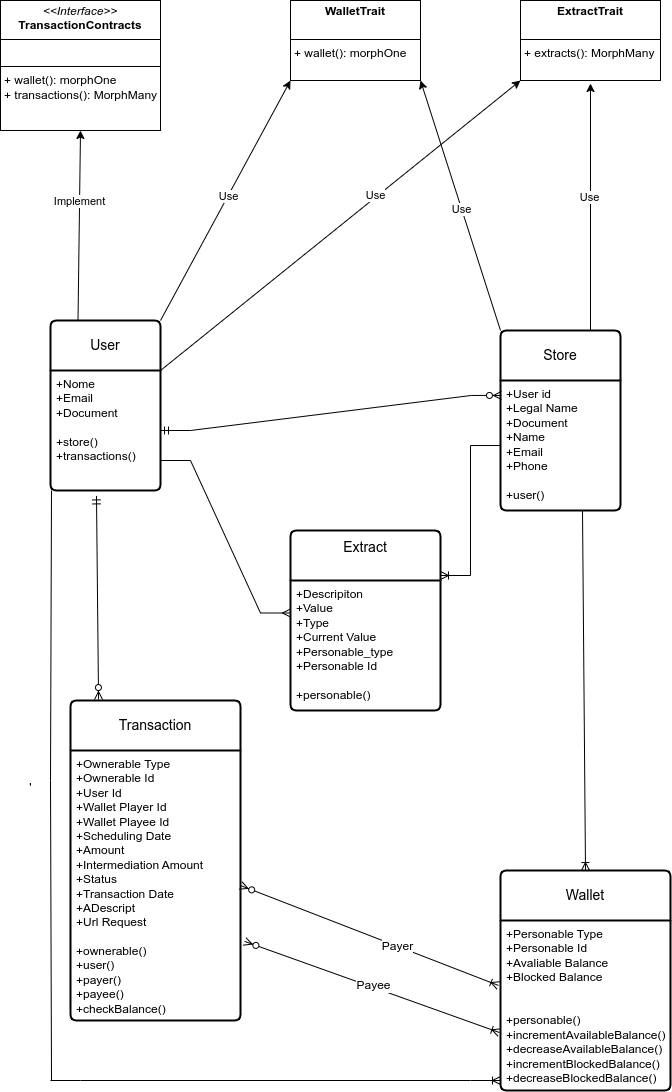

The diagram above was exported from draw.io. Its source (the exported page's mxGraphModel, read from the mxfile embedded in the PNG):
<mxGraphModel dx="1428" dy="825" grid="1" gridSize="10" guides="1" tooltips="1" connect="1" arrows="1" fold="1" page="1" pageScale="1" pageWidth="827" pageHeight="1169" math="0" shadow="0">
  <root>
    <mxCell id="0" />
    <mxCell id="1" parent="0" />
    <mxCell id="0zcb8JO3j6oFk-vm1WlB-43" value="" style="edgeStyle=entityRelationEdgeStyle;fontSize=12;html=1;endArrow=ERoneToMany;rounded=0;strokeColor=default;align=center;verticalAlign=middle;fontFamily=Helvetica;fontColor=default;labelBackgroundColor=default;entryX=1;entryY=0.25;entryDx=0;entryDy=0;" edge="1" parent="1" source="0zcb8JO3j6oFk-vm1WlB-18" target="0zcb8JO3j6oFk-vm1WlB-19">
      <mxGeometry width="100" height="100" relative="1" as="geometry">
        <mxPoint x="490" y="570" as="sourcePoint" />
        <mxPoint x="590" y="470" as="targetPoint" />
      </mxGeometry>
    </mxCell>
    <mxCell id="0zcb8JO3j6oFk-vm1WlB-12" value="&lt;p style=&quot;margin:0px;margin-top:4px;text-align:center;&quot;&gt;&lt;i&gt;&amp;lt;&amp;lt;Interface&amp;gt;&amp;gt;&lt;/i&gt;&lt;br&gt;&lt;b&gt;TransactionContracts&lt;/b&gt;&lt;/p&gt;&lt;hr size=&quot;1&quot; style=&quot;border-style:solid;&quot;&gt;&lt;p style=&quot;margin:0px;margin-left:4px;&quot;&gt;&lt;br&gt;&lt;/p&gt;&lt;hr size=&quot;1&quot; style=&quot;border-style:solid;&quot;&gt;&lt;p style=&quot;margin:0px;margin-left:4px;&quot;&gt;+ wallet(): morphOne&lt;br&gt;+ transactions(): MorphMany&lt;/p&gt;" style="verticalAlign=top;align=left;overflow=fill;html=1;whiteSpace=wrap;" vertex="1" parent="1">
      <mxGeometry x="100" y="40" width="160" height="130" as="geometry" />
    </mxCell>
    <mxCell id="0zcb8JO3j6oFk-vm1WlB-13" value="&lt;p style=&quot;margin:0px;margin-top:4px;text-align:center;&quot;&gt;&lt;b&gt;WalletTrait&lt;/b&gt;&lt;/p&gt;&lt;p style=&quot;margin:0px;margin-left:4px;&quot;&gt;&lt;br&gt;&lt;/p&gt;&lt;hr size=&quot;1&quot; style=&quot;border-style:solid;&quot;&gt;&lt;p style=&quot;margin:0px;margin-left:4px;&quot;&gt;+&amp;nbsp;&lt;span style=&quot;background-color: transparent; color: light-dark(rgb(0, 0, 0), rgb(255, 255, 255));&quot;&gt;wallet(): morphOne&lt;/span&gt;&lt;/p&gt;" style="verticalAlign=top;align=left;overflow=fill;html=1;whiteSpace=wrap;" vertex="1" parent="1">
      <mxGeometry x="390" y="40" width="130" height="80" as="geometry" />
    </mxCell>
    <mxCell id="0zcb8JO3j6oFk-vm1WlB-14" value="&lt;p style=&quot;margin:0px;margin-top:4px;text-align:center;&quot;&gt;&lt;b&gt;ExtractTrait&lt;/b&gt;&lt;/p&gt;&lt;p style=&quot;margin:0px;margin-left:4px;&quot;&gt;&lt;br&gt;&lt;/p&gt;&lt;hr size=&quot;1&quot; style=&quot;border-style:solid;&quot;&gt;&lt;p style=&quot;margin:0px;margin-left:4px;&quot;&gt;+ extracts&lt;span style=&quot;background-color: transparent; color: light-dark(rgb(0, 0, 0), rgb(255, 255, 255));&quot;&gt;(): MorphMany&lt;/span&gt;&lt;/p&gt;" style="verticalAlign=top;align=left;overflow=fill;html=1;whiteSpace=wrap;" vertex="1" parent="1">
      <mxGeometry x="620" y="40" width="140" height="80" as="geometry" />
    </mxCell>
    <mxCell id="0zcb8JO3j6oFk-vm1WlB-15" value="User" style="swimlane;childLayout=stackLayout;horizontal=1;startSize=50;horizontalStack=0;rounded=1;fontSize=14;fontStyle=0;strokeWidth=2;resizeParent=0;resizeLast=1;shadow=0;dashed=0;align=center;arcSize=4;whiteSpace=wrap;html=1;" vertex="1" parent="1">
      <mxGeometry x="150" y="360" width="110" height="170" as="geometry" />
    </mxCell>
    <mxCell id="0zcb8JO3j6oFk-vm1WlB-16" value="+Nome&lt;br&gt;+Email&lt;br&gt;+Document&lt;div&gt;&lt;br&gt;&lt;/div&gt;&lt;div&gt;&lt;span style=&quot;background-color: transparent; color: light-dark(rgb(0, 0, 0), rgb(255, 255, 255));&quot;&gt;+store()&lt;/span&gt;&lt;/div&gt;&lt;div&gt;+transactions()&lt;br&gt;&lt;div&gt;&lt;br&gt;&lt;/div&gt;&lt;div&gt;&lt;br&gt;&lt;/div&gt;&lt;div&gt;&lt;br&gt;&lt;/div&gt;&lt;/div&gt;&lt;div&gt;&lt;br&gt;&lt;/div&gt;" style="align=left;strokeColor=none;fillColor=none;spacingLeft=4;spacingRight=4;fontSize=12;verticalAlign=top;resizable=0;rotatable=0;part=1;html=1;whiteSpace=wrap;" vertex="1" parent="0zcb8JO3j6oFk-vm1WlB-15">
      <mxGeometry y="50" width="110" height="120" as="geometry" />
    </mxCell>
    <mxCell id="0zcb8JO3j6oFk-vm1WlB-17" value="Store" style="swimlane;childLayout=stackLayout;horizontal=1;startSize=50;horizontalStack=0;rounded=1;fontSize=14;fontStyle=0;strokeWidth=2;resizeParent=0;resizeLast=1;shadow=0;dashed=0;align=center;arcSize=4;whiteSpace=wrap;html=1;" vertex="1" parent="1">
      <mxGeometry x="600" y="370" width="120" height="180" as="geometry" />
    </mxCell>
    <mxCell id="0zcb8JO3j6oFk-vm1WlB-18" value="+User id&lt;br&gt;+Legal Name&lt;br&gt;+Document&lt;div&gt;+Name&lt;br&gt;+Email&lt;br&gt;+Phone&lt;/div&gt;&lt;div&gt;&lt;br&gt;&lt;/div&gt;&lt;div&gt;+user()&lt;br&gt;&lt;/div&gt;" style="align=left;strokeColor=none;fillColor=none;spacingLeft=4;spacingRight=4;fontSize=12;verticalAlign=top;resizable=0;rotatable=0;part=1;html=1;whiteSpace=wrap;" vertex="1" parent="0zcb8JO3j6oFk-vm1WlB-17">
      <mxGeometry y="50" width="120" height="130" as="geometry" />
    </mxCell>
    <mxCell id="0zcb8JO3j6oFk-vm1WlB-19" value="Extract&lt;div&gt;&lt;br&gt;&lt;/div&gt;" style="swimlane;childLayout=stackLayout;horizontal=1;startSize=50;horizontalStack=0;rounded=1;fontSize=14;fontStyle=0;strokeWidth=2;resizeParent=0;resizeLast=1;shadow=0;dashed=0;align=center;arcSize=4;whiteSpace=wrap;html=1;" vertex="1" parent="1">
      <mxGeometry x="390" y="570" width="150" height="180" as="geometry" />
    </mxCell>
    <mxCell id="0zcb8JO3j6oFk-vm1WlB-20" value="+Descripiton&lt;br&gt;+Value&lt;br&gt;+Type&lt;div&gt;+Current Value&lt;br&gt;+Personable_type&lt;br&gt;+Personable Id&lt;/div&gt;&lt;div&gt;&lt;br&gt;&lt;/div&gt;&lt;div&gt;+personable()&lt;br&gt;&lt;/div&gt;" style="align=left;strokeColor=none;fillColor=none;spacingLeft=4;spacingRight=4;fontSize=12;verticalAlign=top;resizable=0;rotatable=0;part=1;html=1;whiteSpace=wrap;" vertex="1" parent="0zcb8JO3j6oFk-vm1WlB-19">
      <mxGeometry y="50" width="150" height="130" as="geometry" />
    </mxCell>
    <mxCell id="0zcb8JO3j6oFk-vm1WlB-21" value="Transaction" style="swimlane;childLayout=stackLayout;horizontal=1;startSize=50;horizontalStack=0;rounded=1;fontSize=14;fontStyle=0;strokeWidth=2;resizeParent=0;resizeLast=1;shadow=0;dashed=0;align=center;arcSize=4;whiteSpace=wrap;html=1;" vertex="1" parent="1">
      <mxGeometry x="170" y="740" width="170" height="320" as="geometry" />
    </mxCell>
    <mxCell id="0zcb8JO3j6oFk-vm1WlB-22" value="+Ownerable Type&lt;br&gt;+Ownerable Id&lt;br&gt;+User Id&lt;div&gt;+Wallet Player Id&lt;br&gt;+Wallet Playee Id&lt;br&gt;+Scheduling Date&lt;/div&gt;&lt;div&gt;+Amount&lt;br&gt;+Intermediation Amount&lt;br&gt;+Status&lt;/div&gt;&lt;div&gt;+Transaction Date&lt;br&gt;+ADescript&lt;br&gt;+Url Request&lt;/div&gt;&lt;div&gt;&lt;br&gt;&lt;/div&gt;&lt;div&gt;+ownerable()&amp;nbsp;&lt;br&gt;+user()&lt;br&gt;+payer()&lt;/div&gt;&lt;div&gt;+payee()&lt;/div&gt;&lt;div&gt;+checkBalance()&lt;/div&gt;" style="align=left;strokeColor=none;fillColor=none;spacingLeft=4;spacingRight=4;fontSize=12;verticalAlign=top;resizable=0;rotatable=0;part=1;html=1;whiteSpace=wrap;" vertex="1" parent="0zcb8JO3j6oFk-vm1WlB-21">
      <mxGeometry y="50" width="170" height="270" as="geometry" />
    </mxCell>
    <mxCell id="0zcb8JO3j6oFk-vm1WlB-23" value="Wallet" style="swimlane;childLayout=stackLayout;horizontal=1;startSize=50;horizontalStack=0;rounded=1;fontSize=14;fontStyle=0;strokeWidth=2;resizeParent=0;resizeLast=1;shadow=0;dashed=0;align=center;arcSize=4;whiteSpace=wrap;html=1;" vertex="1" parent="1">
      <mxGeometry x="600" y="910" width="170" height="220" as="geometry" />
    </mxCell>
    <mxCell id="0zcb8JO3j6oFk-vm1WlB-24" value="+Personable Type&lt;br&gt;+Personable Id&lt;br&gt;+Avaliable Balance&lt;div&gt;+Blocked Balance&lt;/div&gt;&lt;div&gt;&lt;br&gt;&lt;/div&gt;&lt;div&gt;&lt;br&gt;&lt;/div&gt;&lt;div&gt;+p&lt;span style=&quot;background-color: transparent; color: light-dark(rgb(0, 0, 0), rgb(255, 255, 255));&quot;&gt;ersonable()&lt;/span&gt;&lt;span style=&quot;background-color: transparent; color: light-dark(rgb(0, 0, 0), rgb(255, 255, 255));&quot;&gt;&amp;nbsp;&lt;/span&gt;&lt;/div&gt;&lt;div&gt;+incrementAvailableBalance()&lt;/div&gt;&lt;div&gt;+decrease&lt;span style=&quot;background-color: transparent; color: light-dark(rgb(0, 0, 0), rgb(255, 255, 255));&quot;&gt;AvailableBalance()&lt;/span&gt;&lt;/div&gt;&lt;div&gt;+i&lt;span style=&quot;background-color: transparent; color: light-dark(rgb(0, 0, 0), rgb(255, 255, 255));&quot;&gt;ncrementBlockedBalance()&lt;/span&gt;&lt;/div&gt;&lt;div&gt;+decreaseBlocked&lt;span style=&quot;background-color: transparent; color: light-dark(rgb(0, 0, 0), rgb(255, 255, 255));&quot;&gt;Balance()&lt;/span&gt;&lt;/div&gt;" style="align=left;strokeColor=none;fillColor=none;spacingLeft=4;spacingRight=4;fontSize=12;verticalAlign=top;resizable=0;rotatable=0;part=1;html=1;whiteSpace=wrap;" vertex="1" parent="0zcb8JO3j6oFk-vm1WlB-23">
      <mxGeometry y="50" width="170" height="170" as="geometry" />
    </mxCell>
    <mxCell id="0zcb8JO3j6oFk-vm1WlB-26" value="" style="endArrow=classic;html=1;rounded=0;exitX=0.25;exitY=0;exitDx=0;exitDy=0;entryX=0.5;entryY=1;entryDx=0;entryDy=0;" edge="1" parent="1" source="0zcb8JO3j6oFk-vm1WlB-15" target="0zcb8JO3j6oFk-vm1WlB-12">
      <mxGeometry width="50" height="50" relative="1" as="geometry">
        <mxPoint x="80" y="220" as="sourcePoint" />
        <mxPoint x="130" y="170" as="targetPoint" />
      </mxGeometry>
    </mxCell>
    <mxCell id="0zcb8JO3j6oFk-vm1WlB-27" value="Implement" style="edgeLabel;html=1;align=center;verticalAlign=middle;resizable=0;points=[];" vertex="1" connectable="0" parent="0zcb8JO3j6oFk-vm1WlB-26">
      <mxGeometry relative="1" as="geometry">
        <mxPoint y="-25" as="offset" />
      </mxGeometry>
    </mxCell>
    <mxCell id="0zcb8JO3j6oFk-vm1WlB-28" value="" style="endArrow=classic;html=1;rounded=0;exitX=1;exitY=0;exitDx=0;exitDy=0;entryX=0;entryY=1;entryDx=0;entryDy=0;" edge="1" parent="1" source="0zcb8JO3j6oFk-vm1WlB-15" target="0zcb8JO3j6oFk-vm1WlB-13">
      <mxGeometry width="50" height="50" relative="1" as="geometry">
        <mxPoint x="350" y="170" as="sourcePoint" />
        <mxPoint x="380" y="160" as="targetPoint" />
      </mxGeometry>
    </mxCell>
    <mxCell id="0zcb8JO3j6oFk-vm1WlB-29" value="Use" style="edgeLabel;html=1;align=center;verticalAlign=middle;resizable=0;points=[];" vertex="1" connectable="0" parent="0zcb8JO3j6oFk-vm1WlB-28">
      <mxGeometry x="-0.0167" y="-4" relative="1" as="geometry">
        <mxPoint y="-9" as="offset" />
      </mxGeometry>
    </mxCell>
    <mxCell id="0zcb8JO3j6oFk-vm1WlB-30" value="" style="endArrow=classic;html=1;rounded=0;exitX=0;exitY=0;exitDx=0;exitDy=0;entryX=1;entryY=1;entryDx=0;entryDy=0;" edge="1" parent="1" source="0zcb8JO3j6oFk-vm1WlB-17" target="0zcb8JO3j6oFk-vm1WlB-13">
      <mxGeometry width="50" height="50" relative="1" as="geometry">
        <mxPoint x="480" y="300" as="sourcePoint" />
        <mxPoint x="530" y="250" as="targetPoint" />
      </mxGeometry>
    </mxCell>
    <mxCell id="0zcb8JO3j6oFk-vm1WlB-31" value="Use" style="edgeLabel;html=1;align=center;verticalAlign=middle;resizable=0;points=[];" vertex="1" connectable="0" parent="0zcb8JO3j6oFk-vm1WlB-30">
      <mxGeometry x="-0.5289" y="2" relative="1" as="geometry">
        <mxPoint x="-19" y="-63" as="offset" />
      </mxGeometry>
    </mxCell>
    <mxCell id="0zcb8JO3j6oFk-vm1WlB-32" value="" style="endArrow=classic;html=1;rounded=0;exitX=0.75;exitY=0;exitDx=0;exitDy=0;" edge="1" parent="1" source="0zcb8JO3j6oFk-vm1WlB-17">
      <mxGeometry width="50" height="50" relative="1" as="geometry">
        <mxPoint x="650" y="180" as="sourcePoint" />
        <mxPoint x="690" y="123" as="targetPoint" />
      </mxGeometry>
    </mxCell>
    <mxCell id="0zcb8JO3j6oFk-vm1WlB-33" value="Use" style="edgeLabel;html=1;align=center;verticalAlign=middle;resizable=0;points=[];" vertex="1" connectable="0" parent="0zcb8JO3j6oFk-vm1WlB-32">
      <mxGeometry x="0.2952" y="-5" relative="1" as="geometry">
        <mxPoint x="-7" y="26" as="offset" />
      </mxGeometry>
    </mxCell>
    <mxCell id="0zcb8JO3j6oFk-vm1WlB-34" value="" style="endArrow=classic;html=1;rounded=0;exitX=1;exitY=0;exitDx=0;exitDy=0;entryX=0;entryY=1;entryDx=0;entryDy=0;" edge="1" parent="1" source="0zcb8JO3j6oFk-vm1WlB-16" target="0zcb8JO3j6oFk-vm1WlB-14">
      <mxGeometry width="50" height="50" relative="1" as="geometry">
        <mxPoint x="420" y="390" as="sourcePoint" />
        <mxPoint x="470" y="340" as="targetPoint" />
      </mxGeometry>
    </mxCell>
    <mxCell id="0zcb8JO3j6oFk-vm1WlB-35" value="Use" style="edgeLabel;html=1;align=center;verticalAlign=middle;resizable=0;points=[];" vertex="1" connectable="0" parent="0zcb8JO3j6oFk-vm1WlB-34">
      <mxGeometry x="0.0007" y="-1" relative="1" as="geometry">
        <mxPoint x="34" y="-31" as="offset" />
      </mxGeometry>
    </mxCell>
    <mxCell id="0zcb8JO3j6oFk-vm1WlB-37" value="" style="edgeStyle=entityRelationEdgeStyle;fontSize=12;html=1;endArrow=ERzeroToMany;startArrow=ERmandOne;rounded=0;entryX=0.008;entryY=0.115;entryDx=0;entryDy=0;entryPerimeter=0;exitX=1;exitY=0.5;exitDx=0;exitDy=0;" edge="1" parent="1" source="0zcb8JO3j6oFk-vm1WlB-16" target="0zcb8JO3j6oFk-vm1WlB-18">
      <mxGeometry width="100" height="100" relative="1" as="geometry">
        <mxPoint x="260" y="470.08" as="sourcePoint" />
        <mxPoint x="579" y="370.00000000000006" as="targetPoint" />
      </mxGeometry>
    </mxCell>
    <mxCell id="0zcb8JO3j6oFk-vm1WlB-40" value="" style="edgeStyle=entityRelationEdgeStyle;fontSize=12;html=1;endArrow=ERmany;rounded=0;exitX=1;exitY=0.75;exitDx=0;exitDy=0;entryX=0;entryY=0.25;entryDx=0;entryDy=0;" edge="1" parent="1" source="0zcb8JO3j6oFk-vm1WlB-16" target="0zcb8JO3j6oFk-vm1WlB-20">
      <mxGeometry width="100" height="100" relative="1" as="geometry">
        <mxPoint x="280" y="490" as="sourcePoint" />
        <mxPoint x="350" y="650" as="targetPoint" />
        <Array as="points">
          <mxPoint x="330" y="495" />
          <mxPoint x="280" y="465" />
          <mxPoint x="399" y="565" />
          <mxPoint x="389" y="575" />
          <mxPoint x="389" y="585" />
        </Array>
      </mxGeometry>
    </mxCell>
    <mxCell id="0zcb8JO3j6oFk-vm1WlB-48" value="" style="fontSize=12;html=1;endArrow=ERoneToMany;rounded=0;strokeColor=default;align=center;verticalAlign=middle;fontFamily=Helvetica;fontColor=default;labelBackgroundColor=default;entryX=0.5;entryY=0;entryDx=0;entryDy=0;" edge="1" parent="1" target="0zcb8JO3j6oFk-vm1WlB-23">
      <mxGeometry width="100" height="100" relative="1" as="geometry">
        <mxPoint x="682" y="550" as="sourcePoint" />
        <mxPoint x="682" y="800" as="targetPoint" />
      </mxGeometry>
    </mxCell>
    <mxCell id="0zcb8JO3j6oFk-vm1WlB-50" value="" style="edgeStyle=entityRelationEdgeStyle;fontSize=12;html=1;endArrow=ERoneToMany;rounded=0;strokeColor=default;align=center;verticalAlign=middle;fontFamily=Helvetica;fontColor=default;labelBackgroundColor=default;" edge="1" parent="1">
      <mxGeometry width="100" height="100" relative="1" as="geometry">
        <mxPoint x="150" y="1120" as="sourcePoint" />
        <mxPoint x="600" y="1120" as="targetPoint" />
        <Array as="points">
          <mxPoint x="380" y="1221" />
        </Array>
      </mxGeometry>
    </mxCell>
    <mxCell id="0zcb8JO3j6oFk-vm1WlB-52" value="'" style="endArrow=none;html=1;rounded=0;strokeColor=default;align=center;verticalAlign=middle;fontFamily=Helvetica;fontSize=12;fontColor=default;labelBackgroundColor=default;" edge="1" parent="1">
      <mxGeometry x="-0.0077" y="20" width="50" height="50" relative="1" as="geometry">
        <mxPoint x="151" y="1120" as="sourcePoint" />
        <mxPoint x="151" y="530" as="targetPoint" />
        <Array as="points">
          <mxPoint x="150" y="820" />
        </Array>
        <mxPoint as="offset" />
      </mxGeometry>
    </mxCell>
    <mxCell id="0zcb8JO3j6oFk-vm1WlB-53" value="" style="fontSize=12;html=1;endArrow=ERzeroToMany;startArrow=ERmandOne;rounded=0;strokeColor=default;align=center;verticalAlign=middle;fontFamily=Helvetica;fontColor=default;labelBackgroundColor=default;entryX=0.165;entryY=-0.003;entryDx=0;entryDy=0;exitX=0.418;exitY=1.045;exitDx=0;exitDy=0;entryPerimeter=0;exitPerimeter=0;" edge="1" parent="1" source="0zcb8JO3j6oFk-vm1WlB-16" target="0zcb8JO3j6oFk-vm1WlB-21">
      <mxGeometry width="100" height="100" relative="1" as="geometry">
        <mxPoint x="180" y="790" as="sourcePoint" />
        <mxPoint x="280" y="690" as="targetPoint" />
      </mxGeometry>
    </mxCell>
    <mxCell id="0zcb8JO3j6oFk-vm1WlB-58" value="" style="fontSize=12;html=1;endArrow=ERoneToMany;startArrow=ERzeroToMany;rounded=0;strokeColor=default;align=center;verticalAlign=middle;fontFamily=Helvetica;fontColor=default;labelBackgroundColor=default;exitX=1;exitY=0.5;exitDx=0;exitDy=0;entryX=-0.012;entryY=0.382;entryDx=0;entryDy=0;entryPerimeter=0;" edge="1" parent="1" source="0zcb8JO3j6oFk-vm1WlB-22" target="0zcb8JO3j6oFk-vm1WlB-24">
      <mxGeometry width="100" height="100" relative="1" as="geometry">
        <mxPoint x="390" y="950" as="sourcePoint" />
        <mxPoint x="490" y="850" as="targetPoint" />
      </mxGeometry>
    </mxCell>
    <mxCell id="0zcb8JO3j6oFk-vm1WlB-60" value="Payer" style="edgeLabel;html=1;align=center;verticalAlign=middle;resizable=0;points=[];fontFamily=Helvetica;fontSize=12;fontColor=default;labelBackgroundColor=default;" vertex="1" connectable="0" parent="0zcb8JO3j6oFk-vm1WlB-58">
      <mxGeometry x="0.2177" relative="1" as="geometry">
        <mxPoint as="offset" />
      </mxGeometry>
    </mxCell>
    <mxCell id="0zcb8JO3j6oFk-vm1WlB-59" value="" style="fontSize=12;html=1;endArrow=ERoneToMany;startArrow=ERzeroToMany;rounded=0;strokeColor=default;align=center;verticalAlign=middle;fontFamily=Helvetica;fontColor=default;labelBackgroundColor=default;exitX=1.024;exitY=0.707;exitDx=0;exitDy=0;exitPerimeter=0;entryX=-0.006;entryY=0.659;entryDx=0;entryDy=0;entryPerimeter=0;" edge="1" parent="1" source="0zcb8JO3j6oFk-vm1WlB-22" target="0zcb8JO3j6oFk-vm1WlB-24">
      <mxGeometry width="100" height="100" relative="1" as="geometry">
        <mxPoint x="400" y="960" as="sourcePoint" />
        <mxPoint x="500" y="860" as="targetPoint" />
      </mxGeometry>
    </mxCell>
    <mxCell id="0zcb8JO3j6oFk-vm1WlB-61" value="Payee" style="edgeLabel;html=1;align=center;verticalAlign=middle;resizable=0;points=[];fontFamily=Helvetica;fontSize=12;fontColor=default;labelBackgroundColor=default;" vertex="1" connectable="0" parent="0zcb8JO3j6oFk-vm1WlB-59">
      <mxGeometry x="0.0066" y="2" relative="1" as="geometry">
        <mxPoint as="offset" />
      </mxGeometry>
    </mxCell>
  </root>
</mxGraphModel>